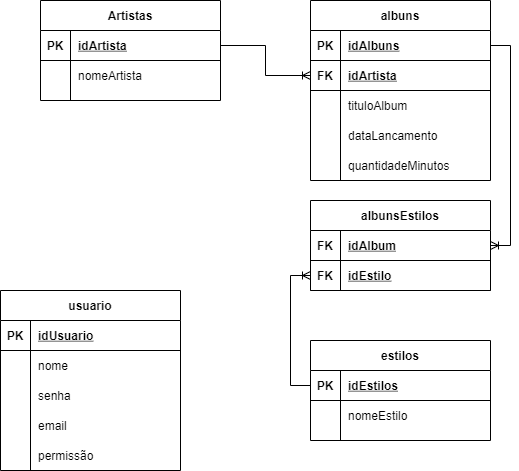

The diagram above was exported from draw.io. Its source (the exported page's mxGraphModel, read from the mxfile embedded in the PNG):
<mxGraphModel dx="1038" dy="521" grid="1" gridSize="10" guides="1" tooltips="1" connect="1" arrows="1" fold="1" page="1" pageScale="1" pageWidth="827" pageHeight="1169" math="0" shadow="0">
  <root>
    <mxCell id="0" />
    <mxCell id="1" parent="0" />
    <mxCell id="Ymki7XLk-eq2YAzyR4yy-1" value="estilos" style="shape=table;startSize=30;container=1;collapsible=1;childLayout=tableLayout;fixedRows=1;rowLines=0;fontStyle=1;align=center;resizeLast=1;" vertex="1" parent="1">
      <mxGeometry x="310" y="440" width="180" height="100" as="geometry" />
    </mxCell>
    <mxCell id="Ymki7XLk-eq2YAzyR4yy-2" value="" style="shape=partialRectangle;collapsible=0;dropTarget=0;pointerEvents=0;fillColor=none;top=0;left=0;bottom=1;right=0;points=[[0,0.5],[1,0.5]];portConstraint=eastwest;" vertex="1" parent="Ymki7XLk-eq2YAzyR4yy-1">
      <mxGeometry y="30" width="180" height="30" as="geometry" />
    </mxCell>
    <mxCell id="Ymki7XLk-eq2YAzyR4yy-3" value="PK" style="shape=partialRectangle;connectable=0;fillColor=none;top=0;left=0;bottom=0;right=0;fontStyle=1;overflow=hidden;" vertex="1" parent="Ymki7XLk-eq2YAzyR4yy-2">
      <mxGeometry width="30" height="30" as="geometry">
        <mxRectangle width="30" height="30" as="alternateBounds" />
      </mxGeometry>
    </mxCell>
    <mxCell id="Ymki7XLk-eq2YAzyR4yy-4" value="idEstilos" style="shape=partialRectangle;connectable=0;fillColor=none;top=0;left=0;bottom=0;right=0;align=left;spacingLeft=6;fontStyle=5;overflow=hidden;" vertex="1" parent="Ymki7XLk-eq2YAzyR4yy-2">
      <mxGeometry x="30" width="150" height="30" as="geometry">
        <mxRectangle width="150" height="30" as="alternateBounds" />
      </mxGeometry>
    </mxCell>
    <mxCell id="Ymki7XLk-eq2YAzyR4yy-5" value="" style="shape=partialRectangle;collapsible=0;dropTarget=0;pointerEvents=0;fillColor=none;top=0;left=0;bottom=0;right=0;points=[[0,0.5],[1,0.5]];portConstraint=eastwest;" vertex="1" parent="Ymki7XLk-eq2YAzyR4yy-1">
      <mxGeometry y="60" width="180" height="30" as="geometry" />
    </mxCell>
    <mxCell id="Ymki7XLk-eq2YAzyR4yy-6" value="" style="shape=partialRectangle;connectable=0;fillColor=none;top=0;left=0;bottom=0;right=0;editable=1;overflow=hidden;" vertex="1" parent="Ymki7XLk-eq2YAzyR4yy-5">
      <mxGeometry width="30" height="30" as="geometry">
        <mxRectangle width="30" height="30" as="alternateBounds" />
      </mxGeometry>
    </mxCell>
    <mxCell id="Ymki7XLk-eq2YAzyR4yy-7" value="nomeEstilo" style="shape=partialRectangle;connectable=0;fillColor=none;top=0;left=0;bottom=0;right=0;align=left;spacingLeft=6;overflow=hidden;" vertex="1" parent="Ymki7XLk-eq2YAzyR4yy-5">
      <mxGeometry x="30" width="150" height="30" as="geometry">
        <mxRectangle width="150" height="30" as="alternateBounds" />
      </mxGeometry>
    </mxCell>
    <mxCell id="Ymki7XLk-eq2YAzyR4yy-14" value="albunsEstilos" style="shape=table;startSize=30;container=1;collapsible=1;childLayout=tableLayout;fixedRows=1;rowLines=0;fontStyle=1;align=center;resizeLast=1;" vertex="1" parent="1">
      <mxGeometry x="310" y="300" width="180" height="90" as="geometry" />
    </mxCell>
    <mxCell id="Ymki7XLk-eq2YAzyR4yy-15" value="" style="shape=partialRectangle;collapsible=0;dropTarget=0;pointerEvents=0;fillColor=none;top=0;left=0;bottom=1;right=0;points=[[0,0.5],[1,0.5]];portConstraint=eastwest;" vertex="1" parent="Ymki7XLk-eq2YAzyR4yy-14">
      <mxGeometry y="30" width="180" height="30" as="geometry" />
    </mxCell>
    <mxCell id="Ymki7XLk-eq2YAzyR4yy-16" value="FK" style="shape=partialRectangle;connectable=0;fillColor=none;top=0;left=0;bottom=0;right=0;fontStyle=1;overflow=hidden;" vertex="1" parent="Ymki7XLk-eq2YAzyR4yy-15">
      <mxGeometry width="30" height="30" as="geometry">
        <mxRectangle width="30" height="30" as="alternateBounds" />
      </mxGeometry>
    </mxCell>
    <mxCell id="Ymki7XLk-eq2YAzyR4yy-17" value="idAlbum" style="shape=partialRectangle;connectable=0;fillColor=none;top=0;left=0;bottom=0;right=0;align=left;spacingLeft=6;fontStyle=5;overflow=hidden;" vertex="1" parent="Ymki7XLk-eq2YAzyR4yy-15">
      <mxGeometry x="30" width="150" height="30" as="geometry">
        <mxRectangle width="150" height="30" as="alternateBounds" />
      </mxGeometry>
    </mxCell>
    <mxCell id="Ymki7XLk-eq2YAzyR4yy-46" style="shape=partialRectangle;collapsible=0;dropTarget=0;pointerEvents=0;fillColor=none;top=0;left=0;bottom=1;right=0;points=[[0,0.5],[1,0.5]];portConstraint=eastwest;" vertex="1" parent="Ymki7XLk-eq2YAzyR4yy-14">
      <mxGeometry y="60" width="180" height="30" as="geometry" />
    </mxCell>
    <mxCell id="Ymki7XLk-eq2YAzyR4yy-47" value="FK" style="shape=partialRectangle;connectable=0;fillColor=none;top=0;left=0;bottom=0;right=0;fontStyle=1;overflow=hidden;" vertex="1" parent="Ymki7XLk-eq2YAzyR4yy-46">
      <mxGeometry width="30" height="30" as="geometry">
        <mxRectangle width="30" height="30" as="alternateBounds" />
      </mxGeometry>
    </mxCell>
    <mxCell id="Ymki7XLk-eq2YAzyR4yy-48" value="idEstilo" style="shape=partialRectangle;connectable=0;fillColor=none;top=0;left=0;bottom=0;right=0;align=left;spacingLeft=6;fontStyle=5;overflow=hidden;" vertex="1" parent="Ymki7XLk-eq2YAzyR4yy-46">
      <mxGeometry x="30" width="150" height="30" as="geometry">
        <mxRectangle width="150" height="30" as="alternateBounds" />
      </mxGeometry>
    </mxCell>
    <mxCell id="Ymki7XLk-eq2YAzyR4yy-33" value="albuns" style="shape=table;startSize=30;container=1;collapsible=1;childLayout=tableLayout;fixedRows=1;rowLines=0;fontStyle=1;align=center;resizeLast=1;" vertex="1" parent="1">
      <mxGeometry x="310" y="100" width="180" height="180" as="geometry" />
    </mxCell>
    <mxCell id="Ymki7XLk-eq2YAzyR4yy-34" value="" style="shape=partialRectangle;collapsible=0;dropTarget=0;pointerEvents=0;fillColor=none;top=0;left=0;bottom=1;right=0;points=[[0,0.5],[1,0.5]];portConstraint=eastwest;" vertex="1" parent="Ymki7XLk-eq2YAzyR4yy-33">
      <mxGeometry y="30" width="180" height="30" as="geometry" />
    </mxCell>
    <mxCell id="Ymki7XLk-eq2YAzyR4yy-35" value="PK" style="shape=partialRectangle;connectable=0;fillColor=none;top=0;left=0;bottom=0;right=0;fontStyle=1;overflow=hidden;" vertex="1" parent="Ymki7XLk-eq2YAzyR4yy-34">
      <mxGeometry width="30" height="30" as="geometry">
        <mxRectangle width="30" height="30" as="alternateBounds" />
      </mxGeometry>
    </mxCell>
    <mxCell id="Ymki7XLk-eq2YAzyR4yy-36" value="idAlbuns" style="shape=partialRectangle;connectable=0;fillColor=none;top=0;left=0;bottom=0;right=0;align=left;spacingLeft=6;fontStyle=5;overflow=hidden;" vertex="1" parent="Ymki7XLk-eq2YAzyR4yy-34">
      <mxGeometry x="30" width="150" height="30" as="geometry">
        <mxRectangle width="150" height="30" as="alternateBounds" />
      </mxGeometry>
    </mxCell>
    <mxCell id="Ymki7XLk-eq2YAzyR4yy-80" style="shape=partialRectangle;collapsible=0;dropTarget=0;pointerEvents=0;fillColor=none;top=0;left=0;bottom=1;right=0;points=[[0,0.5],[1,0.5]];portConstraint=eastwest;" vertex="1" parent="Ymki7XLk-eq2YAzyR4yy-33">
      <mxGeometry y="60" width="180" height="30" as="geometry" />
    </mxCell>
    <mxCell id="Ymki7XLk-eq2YAzyR4yy-81" value="FK" style="shape=partialRectangle;connectable=0;fillColor=none;top=0;left=0;bottom=0;right=0;fontStyle=1;overflow=hidden;" vertex="1" parent="Ymki7XLk-eq2YAzyR4yy-80">
      <mxGeometry width="30" height="30" as="geometry">
        <mxRectangle width="30" height="30" as="alternateBounds" />
      </mxGeometry>
    </mxCell>
    <mxCell id="Ymki7XLk-eq2YAzyR4yy-82" value="idArtista" style="shape=partialRectangle;connectable=0;fillColor=none;top=0;left=0;bottom=0;right=0;align=left;spacingLeft=6;fontStyle=5;overflow=hidden;" vertex="1" parent="Ymki7XLk-eq2YAzyR4yy-80">
      <mxGeometry x="30" width="150" height="30" as="geometry">
        <mxRectangle width="150" height="30" as="alternateBounds" />
      </mxGeometry>
    </mxCell>
    <mxCell id="Ymki7XLk-eq2YAzyR4yy-37" value="" style="shape=partialRectangle;collapsible=0;dropTarget=0;pointerEvents=0;fillColor=none;top=0;left=0;bottom=0;right=0;points=[[0,0.5],[1,0.5]];portConstraint=eastwest;" vertex="1" parent="Ymki7XLk-eq2YAzyR4yy-33">
      <mxGeometry y="90" width="180" height="30" as="geometry" />
    </mxCell>
    <mxCell id="Ymki7XLk-eq2YAzyR4yy-38" value="" style="shape=partialRectangle;connectable=0;fillColor=none;top=0;left=0;bottom=0;right=0;editable=1;overflow=hidden;" vertex="1" parent="Ymki7XLk-eq2YAzyR4yy-37">
      <mxGeometry width="30" height="30" as="geometry">
        <mxRectangle width="30" height="30" as="alternateBounds" />
      </mxGeometry>
    </mxCell>
    <mxCell id="Ymki7XLk-eq2YAzyR4yy-39" value="tituloAlbum" style="shape=partialRectangle;connectable=0;fillColor=none;top=0;left=0;bottom=0;right=0;align=left;spacingLeft=6;overflow=hidden;" vertex="1" parent="Ymki7XLk-eq2YAzyR4yy-37">
      <mxGeometry x="30" width="150" height="30" as="geometry">
        <mxRectangle width="150" height="30" as="alternateBounds" />
      </mxGeometry>
    </mxCell>
    <mxCell id="Ymki7XLk-eq2YAzyR4yy-40" style="shape=partialRectangle;collapsible=0;dropTarget=0;pointerEvents=0;fillColor=none;top=0;left=0;bottom=0;right=0;points=[[0,0.5],[1,0.5]];portConstraint=eastwest;" vertex="1" parent="Ymki7XLk-eq2YAzyR4yy-33">
      <mxGeometry y="120" width="180" height="30" as="geometry" />
    </mxCell>
    <mxCell id="Ymki7XLk-eq2YAzyR4yy-41" style="shape=partialRectangle;connectable=0;fillColor=none;top=0;left=0;bottom=0;right=0;editable=1;overflow=hidden;" vertex="1" parent="Ymki7XLk-eq2YAzyR4yy-40">
      <mxGeometry width="30" height="30" as="geometry">
        <mxRectangle width="30" height="30" as="alternateBounds" />
      </mxGeometry>
    </mxCell>
    <mxCell id="Ymki7XLk-eq2YAzyR4yy-42" value="dataLancamento" style="shape=partialRectangle;connectable=0;fillColor=none;top=0;left=0;bottom=0;right=0;align=left;spacingLeft=6;overflow=hidden;" vertex="1" parent="Ymki7XLk-eq2YAzyR4yy-40">
      <mxGeometry x="30" width="150" height="30" as="geometry">
        <mxRectangle width="150" height="30" as="alternateBounds" />
      </mxGeometry>
    </mxCell>
    <mxCell id="Ymki7XLk-eq2YAzyR4yy-43" style="shape=partialRectangle;collapsible=0;dropTarget=0;pointerEvents=0;fillColor=none;top=0;left=0;bottom=0;right=0;points=[[0,0.5],[1,0.5]];portConstraint=eastwest;" vertex="1" parent="Ymki7XLk-eq2YAzyR4yy-33">
      <mxGeometry y="150" width="180" height="30" as="geometry" />
    </mxCell>
    <mxCell id="Ymki7XLk-eq2YAzyR4yy-44" style="shape=partialRectangle;connectable=0;fillColor=none;top=0;left=0;bottom=0;right=0;editable=1;overflow=hidden;" vertex="1" parent="Ymki7XLk-eq2YAzyR4yy-43">
      <mxGeometry width="30" height="30" as="geometry">
        <mxRectangle width="30" height="30" as="alternateBounds" />
      </mxGeometry>
    </mxCell>
    <mxCell id="Ymki7XLk-eq2YAzyR4yy-45" value="quantidadeMinutos" style="shape=partialRectangle;connectable=0;fillColor=none;top=0;left=0;bottom=0;right=0;align=left;spacingLeft=6;overflow=hidden;" vertex="1" parent="Ymki7XLk-eq2YAzyR4yy-43">
      <mxGeometry x="30" width="150" height="30" as="geometry">
        <mxRectangle width="150" height="30" as="alternateBounds" />
      </mxGeometry>
    </mxCell>
    <mxCell id="Ymki7XLk-eq2YAzyR4yy-56" value="usuario" style="shape=table;startSize=30;container=1;collapsible=1;childLayout=tableLayout;fixedRows=1;rowLines=0;fontStyle=1;align=center;resizeLast=1;" vertex="1" parent="1">
      <mxGeometry y="390" width="180" height="180" as="geometry" />
    </mxCell>
    <mxCell id="Ymki7XLk-eq2YAzyR4yy-57" value="" style="shape=partialRectangle;collapsible=0;dropTarget=0;pointerEvents=0;fillColor=none;top=0;left=0;bottom=1;right=0;points=[[0,0.5],[1,0.5]];portConstraint=eastwest;" vertex="1" parent="Ymki7XLk-eq2YAzyR4yy-56">
      <mxGeometry y="30" width="180" height="30" as="geometry" />
    </mxCell>
    <mxCell id="Ymki7XLk-eq2YAzyR4yy-58" value="PK" style="shape=partialRectangle;connectable=0;fillColor=none;top=0;left=0;bottom=0;right=0;fontStyle=1;overflow=hidden;" vertex="1" parent="Ymki7XLk-eq2YAzyR4yy-57">
      <mxGeometry width="30" height="30" as="geometry">
        <mxRectangle width="30" height="30" as="alternateBounds" />
      </mxGeometry>
    </mxCell>
    <mxCell id="Ymki7XLk-eq2YAzyR4yy-59" value="idUsuario" style="shape=partialRectangle;connectable=0;fillColor=none;top=0;left=0;bottom=0;right=0;align=left;spacingLeft=6;fontStyle=5;overflow=hidden;" vertex="1" parent="Ymki7XLk-eq2YAzyR4yy-57">
      <mxGeometry x="30" width="150" height="30" as="geometry">
        <mxRectangle width="150" height="30" as="alternateBounds" />
      </mxGeometry>
    </mxCell>
    <mxCell id="Ymki7XLk-eq2YAzyR4yy-60" value="" style="shape=partialRectangle;collapsible=0;dropTarget=0;pointerEvents=0;fillColor=none;top=0;left=0;bottom=0;right=0;points=[[0,0.5],[1,0.5]];portConstraint=eastwest;" vertex="1" parent="Ymki7XLk-eq2YAzyR4yy-56">
      <mxGeometry y="60" width="180" height="30" as="geometry" />
    </mxCell>
    <mxCell id="Ymki7XLk-eq2YAzyR4yy-61" value="" style="shape=partialRectangle;connectable=0;fillColor=none;top=0;left=0;bottom=0;right=0;editable=1;overflow=hidden;" vertex="1" parent="Ymki7XLk-eq2YAzyR4yy-60">
      <mxGeometry width="30" height="30" as="geometry">
        <mxRectangle width="30" height="30" as="alternateBounds" />
      </mxGeometry>
    </mxCell>
    <mxCell id="Ymki7XLk-eq2YAzyR4yy-62" value="nome" style="shape=partialRectangle;connectable=0;fillColor=none;top=0;left=0;bottom=0;right=0;align=left;spacingLeft=6;overflow=hidden;" vertex="1" parent="Ymki7XLk-eq2YAzyR4yy-60">
      <mxGeometry x="30" width="150" height="30" as="geometry">
        <mxRectangle width="150" height="30" as="alternateBounds" />
      </mxGeometry>
    </mxCell>
    <mxCell id="Ymki7XLk-eq2YAzyR4yy-63" style="shape=partialRectangle;collapsible=0;dropTarget=0;pointerEvents=0;fillColor=none;top=0;left=0;bottom=0;right=0;points=[[0,0.5],[1,0.5]];portConstraint=eastwest;" vertex="1" parent="Ymki7XLk-eq2YAzyR4yy-56">
      <mxGeometry y="90" width="180" height="30" as="geometry" />
    </mxCell>
    <mxCell id="Ymki7XLk-eq2YAzyR4yy-64" style="shape=partialRectangle;connectable=0;fillColor=none;top=0;left=0;bottom=0;right=0;editable=1;overflow=hidden;" vertex="1" parent="Ymki7XLk-eq2YAzyR4yy-63">
      <mxGeometry width="30" height="30" as="geometry">
        <mxRectangle width="30" height="30" as="alternateBounds" />
      </mxGeometry>
    </mxCell>
    <mxCell id="Ymki7XLk-eq2YAzyR4yy-65" value="senha" style="shape=partialRectangle;connectable=0;fillColor=none;top=0;left=0;bottom=0;right=0;align=left;spacingLeft=6;overflow=hidden;" vertex="1" parent="Ymki7XLk-eq2YAzyR4yy-63">
      <mxGeometry x="30" width="150" height="30" as="geometry">
        <mxRectangle width="150" height="30" as="alternateBounds" />
      </mxGeometry>
    </mxCell>
    <mxCell id="Ymki7XLk-eq2YAzyR4yy-66" style="shape=partialRectangle;collapsible=0;dropTarget=0;pointerEvents=0;fillColor=none;top=0;left=0;bottom=0;right=0;points=[[0,0.5],[1,0.5]];portConstraint=eastwest;" vertex="1" parent="Ymki7XLk-eq2YAzyR4yy-56">
      <mxGeometry y="120" width="180" height="30" as="geometry" />
    </mxCell>
    <mxCell id="Ymki7XLk-eq2YAzyR4yy-67" style="shape=partialRectangle;connectable=0;fillColor=none;top=0;left=0;bottom=0;right=0;editable=1;overflow=hidden;" vertex="1" parent="Ymki7XLk-eq2YAzyR4yy-66">
      <mxGeometry width="30" height="30" as="geometry">
        <mxRectangle width="30" height="30" as="alternateBounds" />
      </mxGeometry>
    </mxCell>
    <mxCell id="Ymki7XLk-eq2YAzyR4yy-68" value="email" style="shape=partialRectangle;connectable=0;fillColor=none;top=0;left=0;bottom=0;right=0;align=left;spacingLeft=6;overflow=hidden;" vertex="1" parent="Ymki7XLk-eq2YAzyR4yy-66">
      <mxGeometry x="30" width="150" height="30" as="geometry">
        <mxRectangle width="150" height="30" as="alternateBounds" />
      </mxGeometry>
    </mxCell>
    <mxCell id="Ymki7XLk-eq2YAzyR4yy-69" style="shape=partialRectangle;collapsible=0;dropTarget=0;pointerEvents=0;fillColor=none;top=0;left=0;bottom=0;right=0;points=[[0,0.5],[1,0.5]];portConstraint=eastwest;" vertex="1" parent="Ymki7XLk-eq2YAzyR4yy-56">
      <mxGeometry y="150" width="180" height="30" as="geometry" />
    </mxCell>
    <mxCell id="Ymki7XLk-eq2YAzyR4yy-70" style="shape=partialRectangle;connectable=0;fillColor=none;top=0;left=0;bottom=0;right=0;editable=1;overflow=hidden;" vertex="1" parent="Ymki7XLk-eq2YAzyR4yy-69">
      <mxGeometry width="30" height="30" as="geometry">
        <mxRectangle width="30" height="30" as="alternateBounds" />
      </mxGeometry>
    </mxCell>
    <mxCell id="Ymki7XLk-eq2YAzyR4yy-71" value="permissão" style="shape=partialRectangle;connectable=0;fillColor=none;top=0;left=0;bottom=0;right=0;align=left;spacingLeft=6;overflow=hidden;" vertex="1" parent="Ymki7XLk-eq2YAzyR4yy-69">
      <mxGeometry x="30" width="150" height="30" as="geometry">
        <mxRectangle width="150" height="30" as="alternateBounds" />
      </mxGeometry>
    </mxCell>
    <mxCell id="Ymki7XLk-eq2YAzyR4yy-72" value="Artistas" style="shape=table;startSize=30;container=1;collapsible=1;childLayout=tableLayout;fixedRows=1;rowLines=0;fontStyle=1;align=center;resizeLast=1;" vertex="1" parent="1">
      <mxGeometry x="40" y="100" width="180" height="100" as="geometry" />
    </mxCell>
    <mxCell id="Ymki7XLk-eq2YAzyR4yy-73" value="" style="shape=partialRectangle;collapsible=0;dropTarget=0;pointerEvents=0;fillColor=none;top=0;left=0;bottom=1;right=0;points=[[0,0.5],[1,0.5]];portConstraint=eastwest;" vertex="1" parent="Ymki7XLk-eq2YAzyR4yy-72">
      <mxGeometry y="30" width="180" height="30" as="geometry" />
    </mxCell>
    <mxCell id="Ymki7XLk-eq2YAzyR4yy-74" value="PK" style="shape=partialRectangle;connectable=0;fillColor=none;top=0;left=0;bottom=0;right=0;fontStyle=1;overflow=hidden;" vertex="1" parent="Ymki7XLk-eq2YAzyR4yy-73">
      <mxGeometry width="30" height="30" as="geometry">
        <mxRectangle width="30" height="30" as="alternateBounds" />
      </mxGeometry>
    </mxCell>
    <mxCell id="Ymki7XLk-eq2YAzyR4yy-75" value="idArtista" style="shape=partialRectangle;connectable=0;fillColor=none;top=0;left=0;bottom=0;right=0;align=left;spacingLeft=6;fontStyle=5;overflow=hidden;" vertex="1" parent="Ymki7XLk-eq2YAzyR4yy-73">
      <mxGeometry x="30" width="150" height="30" as="geometry">
        <mxRectangle width="150" height="30" as="alternateBounds" />
      </mxGeometry>
    </mxCell>
    <mxCell id="Ymki7XLk-eq2YAzyR4yy-76" value="" style="shape=partialRectangle;collapsible=0;dropTarget=0;pointerEvents=0;fillColor=none;top=0;left=0;bottom=0;right=0;points=[[0,0.5],[1,0.5]];portConstraint=eastwest;" vertex="1" parent="Ymki7XLk-eq2YAzyR4yy-72">
      <mxGeometry y="60" width="180" height="30" as="geometry" />
    </mxCell>
    <mxCell id="Ymki7XLk-eq2YAzyR4yy-77" value="" style="shape=partialRectangle;connectable=0;fillColor=none;top=0;left=0;bottom=0;right=0;editable=1;overflow=hidden;" vertex="1" parent="Ymki7XLk-eq2YAzyR4yy-76">
      <mxGeometry width="30" height="30" as="geometry">
        <mxRectangle width="30" height="30" as="alternateBounds" />
      </mxGeometry>
    </mxCell>
    <mxCell id="Ymki7XLk-eq2YAzyR4yy-78" value="nomeArtista" style="shape=partialRectangle;connectable=0;fillColor=none;top=0;left=0;bottom=0;right=0;align=left;spacingLeft=6;overflow=hidden;" vertex="1" parent="Ymki7XLk-eq2YAzyR4yy-76">
      <mxGeometry x="30" width="150" height="30" as="geometry">
        <mxRectangle width="150" height="30" as="alternateBounds" />
      </mxGeometry>
    </mxCell>
    <mxCell id="Ymki7XLk-eq2YAzyR4yy-79" style="edgeStyle=orthogonalEdgeStyle;rounded=0;orthogonalLoop=1;jettySize=auto;html=1;endArrow=ERoneToMany;endFill=0;" edge="1" parent="1" source="Ymki7XLk-eq2YAzyR4yy-73" target="Ymki7XLk-eq2YAzyR4yy-80">
      <mxGeometry relative="1" as="geometry">
        <mxPoint x="308" y="175" as="targetPoint" />
      </mxGeometry>
    </mxCell>
    <mxCell id="Ymki7XLk-eq2YAzyR4yy-84" style="edgeStyle=orthogonalEdgeStyle;rounded=0;orthogonalLoop=1;jettySize=auto;html=1;entryX=1;entryY=0.5;entryDx=0;entryDy=0;endArrow=ERoneToMany;endFill=0;exitX=1;exitY=0.5;exitDx=0;exitDy=0;" edge="1" parent="1" source="Ymki7XLk-eq2YAzyR4yy-34" target="Ymki7XLk-eq2YAzyR4yy-15">
      <mxGeometry relative="1" as="geometry" />
    </mxCell>
    <mxCell id="Ymki7XLk-eq2YAzyR4yy-86" style="edgeStyle=orthogonalEdgeStyle;rounded=0;orthogonalLoop=1;jettySize=auto;html=1;entryX=0;entryY=0.5;entryDx=0;entryDy=0;endArrow=ERoneToMany;endFill=0;" edge="1" parent="1" source="Ymki7XLk-eq2YAzyR4yy-2" target="Ymki7XLk-eq2YAzyR4yy-46">
      <mxGeometry relative="1" as="geometry" />
    </mxCell>
  </root>
</mxGraphModel>